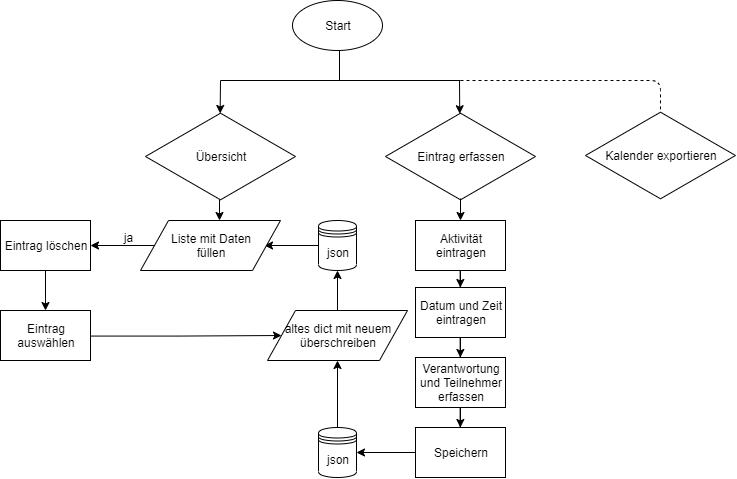

The diagram above was exported from draw.io. Its source (the exported page's mxGraphModel, read from the mxfile embedded in the PNG):
<mxGraphModel dx="1463" dy="693" grid="1" gridSize="10" guides="1" tooltips="1" connect="1" arrows="1" fold="1" page="1" pageScale="1" pageWidth="827" pageHeight="1169" math="0" shadow="0">
  <root>
    <mxCell id="0" />
    <mxCell id="1" parent="0" />
    <mxCell id="-hpwQXWfZVUZoYGGITVK-1" value="Start" style="ellipse;whiteSpace=wrap;html=1;" vertex="1" parent="1">
      <mxGeometry x="352" y="40" width="90" height="50" as="geometry" />
    </mxCell>
    <mxCell id="-hpwQXWfZVUZoYGGITVK-19" value="Übersicht" style="html=1;whiteSpace=wrap;aspect=fixed;shape=isoRectangle;" vertex="1" parent="1">
      <mxGeometry x="205" y="151" width="150" height="90" as="geometry" />
    </mxCell>
    <mxCell id="-hpwQXWfZVUZoYGGITVK-20" value="Eintrag erfassen" style="html=1;whiteSpace=wrap;aspect=fixed;shape=isoRectangle;" vertex="1" parent="1">
      <mxGeometry x="445" y="151" width="150" height="90" as="geometry" />
    </mxCell>
    <mxCell id="-hpwQXWfZVUZoYGGITVK-25" value="" style="endArrow=none;html=1;" edge="1" parent="1">
      <mxGeometry width="50" height="50" relative="1" as="geometry">
        <mxPoint x="399" y="120" as="sourcePoint" />
        <mxPoint x="399" y="90" as="targetPoint" />
      </mxGeometry>
    </mxCell>
    <mxCell id="-hpwQXWfZVUZoYGGITVK-26" value="" style="endArrow=classic;html=1;entryX=0.491;entryY=0.044;entryDx=0;entryDy=0;entryPerimeter=0;" edge="1" parent="1">
      <mxGeometry width="50" height="50" relative="1" as="geometry">
        <mxPoint x="280" y="120" as="sourcePoint" />
        <mxPoint x="279.6500000000001" y="152.96000000000004" as="targetPoint" />
      </mxGeometry>
    </mxCell>
    <mxCell id="-hpwQXWfZVUZoYGGITVK-27" value="" style="endArrow=classic;html=1;entryX=0.495;entryY=0.047;entryDx=0;entryDy=0;entryPerimeter=0;" edge="1" parent="1">
      <mxGeometry width="50" height="50" relative="1" as="geometry">
        <mxPoint x="519" y="120" as="sourcePoint" />
        <mxPoint x="519.2500000000001" y="153.23000000000002" as="targetPoint" />
      </mxGeometry>
    </mxCell>
    <mxCell id="-hpwQXWfZVUZoYGGITVK-30" value="" style="endArrow=none;html=1;" edge="1" parent="1">
      <mxGeometry width="50" height="50" relative="1" as="geometry">
        <mxPoint x="520" y="120" as="sourcePoint" />
        <mxPoint x="280" y="120" as="targetPoint" />
      </mxGeometry>
    </mxCell>
    <mxCell id="-hpwQXWfZVUZoYGGITVK-54" value="" style="edgeStyle=orthogonalEdgeStyle;rounded=0;orthogonalLoop=1;jettySize=auto;html=1;" edge="1" parent="1" source="-hpwQXWfZVUZoYGGITVK-31" target="-hpwQXWfZVUZoYGGITVK-52">
      <mxGeometry relative="1" as="geometry" />
    </mxCell>
    <mxCell id="-hpwQXWfZVUZoYGGITVK-31" value="json" style="shape=datastore;whiteSpace=wrap;html=1;" vertex="1" parent="1">
      <mxGeometry x="378" y="467" width="38" height="50" as="geometry" />
    </mxCell>
    <mxCell id="-hpwQXWfZVUZoYGGITVK-56" value="" style="edgeStyle=orthogonalEdgeStyle;rounded=0;orthogonalLoop=1;jettySize=auto;html=1;" edge="1" parent="1" source="-hpwQXWfZVUZoYGGITVK-47">
      <mxGeometry relative="1" as="geometry">
        <mxPoint x="324" y="285" as="targetPoint" />
      </mxGeometry>
    </mxCell>
    <mxCell id="-hpwQXWfZVUZoYGGITVK-47" value="json" style="shape=datastore;whiteSpace=wrap;html=1;" vertex="1" parent="1">
      <mxGeometry x="378" y="260" width="38" height="50" as="geometry" />
    </mxCell>
    <mxCell id="-hpwQXWfZVUZoYGGITVK-38" value="" style="edgeStyle=orthogonalEdgeStyle;rounded=0;orthogonalLoop=1;jettySize=auto;html=1;" edge="1" parent="1" source="-hpwQXWfZVUZoYGGITVK-36" target="-hpwQXWfZVUZoYGGITVK-37">
      <mxGeometry relative="1" as="geometry" />
    </mxCell>
    <mxCell id="-hpwQXWfZVUZoYGGITVK-36" value="Aktivität eintragen" style="rounded=0;whiteSpace=wrap;html=1;" vertex="1" parent="1">
      <mxGeometry x="475" y="260" width="90" height="50" as="geometry" />
    </mxCell>
    <mxCell id="-hpwQXWfZVUZoYGGITVK-40" value="" style="edgeStyle=orthogonalEdgeStyle;rounded=0;orthogonalLoop=1;jettySize=auto;html=1;" edge="1" parent="1" source="-hpwQXWfZVUZoYGGITVK-37" target="-hpwQXWfZVUZoYGGITVK-39">
      <mxGeometry relative="1" as="geometry" />
    </mxCell>
    <mxCell id="-hpwQXWfZVUZoYGGITVK-37" value="Datum und Zeit eintragen" style="rounded=0;whiteSpace=wrap;html=1;" vertex="1" parent="1">
      <mxGeometry x="475" y="327" width="90" height="50" as="geometry" />
    </mxCell>
    <mxCell id="-hpwQXWfZVUZoYGGITVK-42" value="" style="edgeStyle=orthogonalEdgeStyle;rounded=0;orthogonalLoop=1;jettySize=auto;html=1;" edge="1" parent="1" source="-hpwQXWfZVUZoYGGITVK-39" target="-hpwQXWfZVUZoYGGITVK-41">
      <mxGeometry relative="1" as="geometry" />
    </mxCell>
    <mxCell id="-hpwQXWfZVUZoYGGITVK-39" value="Verantwortung und Teilnehmer erfassen" style="rounded=0;whiteSpace=wrap;html=1;" vertex="1" parent="1">
      <mxGeometry x="475" y="397" width="90" height="50" as="geometry" />
    </mxCell>
    <mxCell id="-hpwQXWfZVUZoYGGITVK-50" value="" style="edgeStyle=orthogonalEdgeStyle;rounded=0;orthogonalLoop=1;jettySize=auto;html=1;" edge="1" parent="1" source="-hpwQXWfZVUZoYGGITVK-41" target="-hpwQXWfZVUZoYGGITVK-31">
      <mxGeometry relative="1" as="geometry" />
    </mxCell>
    <mxCell id="-hpwQXWfZVUZoYGGITVK-41" value="Speichern" style="rounded=0;whiteSpace=wrap;html=1;" vertex="1" parent="1">
      <mxGeometry x="475" y="467" width="90" height="50" as="geometry" />
    </mxCell>
    <mxCell id="-hpwQXWfZVUZoYGGITVK-53" value="" style="edgeStyle=orthogonalEdgeStyle;rounded=0;orthogonalLoop=1;jettySize=auto;html=1;" edge="1" parent="1" source="-hpwQXWfZVUZoYGGITVK-52" target="-hpwQXWfZVUZoYGGITVK-47">
      <mxGeometry relative="1" as="geometry" />
    </mxCell>
    <mxCell id="-hpwQXWfZVUZoYGGITVK-52" value="altes dict mit neuem überschreiben" style="shape=parallelogram;perimeter=parallelogramPerimeter;whiteSpace=wrap;html=1;" vertex="1" parent="1">
      <mxGeometry x="327" y="350" width="140" height="50" as="geometry" />
    </mxCell>
    <mxCell id="-hpwQXWfZVUZoYGGITVK-59" value="" style="endArrow=classic;html=1;entryX=0.5;entryY=0;entryDx=0;entryDy=0;" edge="1" parent="1">
      <mxGeometry width="50" height="50" relative="1" as="geometry">
        <mxPoint x="279" y="239" as="sourcePoint" />
        <mxPoint x="279" y="260" as="targetPoint" />
      </mxGeometry>
    </mxCell>
    <mxCell id="-hpwQXWfZVUZoYGGITVK-60" value="" style="endArrow=classic;html=1;entryX=0.5;entryY=0;entryDx=0;entryDy=0;" edge="1" parent="1" target="-hpwQXWfZVUZoYGGITVK-36">
      <mxGeometry width="50" height="50" relative="1" as="geometry">
        <mxPoint x="520" y="238" as="sourcePoint" />
        <mxPoint x="290" y="270" as="targetPoint" />
      </mxGeometry>
    </mxCell>
    <mxCell id="-hpwQXWfZVUZoYGGITVK-67" value="" style="edgeStyle=orthogonalEdgeStyle;rounded=0;orthogonalLoop=1;jettySize=auto;html=1;" edge="1" parent="1" source="-hpwQXWfZVUZoYGGITVK-63" target="-hpwQXWfZVUZoYGGITVK-65">
      <mxGeometry relative="1" as="geometry" />
    </mxCell>
    <mxCell id="-hpwQXWfZVUZoYGGITVK-63" value="Liste mit Daten&lt;br&gt;füllen" style="shape=parallelogram;perimeter=parallelogramPerimeter;whiteSpace=wrap;html=1;" vertex="1" parent="1">
      <mxGeometry x="200" y="260" width="140" height="50" as="geometry" />
    </mxCell>
    <mxCell id="-hpwQXWfZVUZoYGGITVK-71" value="" style="edgeStyle=orthogonalEdgeStyle;rounded=0;orthogonalLoop=1;jettySize=auto;html=1;" edge="1" parent="1" source="-hpwQXWfZVUZoYGGITVK-65" target="-hpwQXWfZVUZoYGGITVK-70">
      <mxGeometry relative="1" as="geometry" />
    </mxCell>
    <mxCell id="-hpwQXWfZVUZoYGGITVK-65" value="Eintrag löschen" style="rounded=0;whiteSpace=wrap;html=1;" vertex="1" parent="1">
      <mxGeometry x="60" y="260" width="90" height="50" as="geometry" />
    </mxCell>
    <mxCell id="-hpwQXWfZVUZoYGGITVK-73" value="" style="edgeStyle=orthogonalEdgeStyle;rounded=0;orthogonalLoop=1;jettySize=auto;html=1;entryX=0;entryY=0.5;entryDx=0;entryDy=0;" edge="1" parent="1" source="-hpwQXWfZVUZoYGGITVK-70" target="-hpwQXWfZVUZoYGGITVK-52">
      <mxGeometry relative="1" as="geometry">
        <mxPoint x="230" y="372" as="targetPoint" />
      </mxGeometry>
    </mxCell>
    <mxCell id="-hpwQXWfZVUZoYGGITVK-70" value="Eintrag auswählen" style="rounded=0;whiteSpace=wrap;html=1;" vertex="1" parent="1">
      <mxGeometry x="60" y="350" width="90" height="50" as="geometry" />
    </mxCell>
    <mxCell id="-hpwQXWfZVUZoYGGITVK-69" value="ja" style="text;html=1;align=center;verticalAlign=middle;resizable=0;points=[];autosize=1;" vertex="1" parent="1">
      <mxGeometry x="173" y="267" width="30" height="20" as="geometry" />
    </mxCell>
    <mxCell id="-hpwQXWfZVUZoYGGITVK-74" value="" style="endArrow=none;dashed=1;html=1;" edge="1" parent="1">
      <mxGeometry width="50" height="50" relative="1" as="geometry">
        <mxPoint x="520" y="120" as="sourcePoint" />
        <mxPoint x="720" y="150" as="targetPoint" />
        <Array as="points">
          <mxPoint x="720" y="120" />
        </Array>
      </mxGeometry>
    </mxCell>
    <mxCell id="-hpwQXWfZVUZoYGGITVK-75" value="Kalender exportieren" style="html=1;whiteSpace=wrap;aspect=fixed;shape=isoRectangle;" vertex="1" parent="1">
      <mxGeometry x="645" y="150" width="150" height="90" as="geometry" />
    </mxCell>
  </root>
</mxGraphModel>